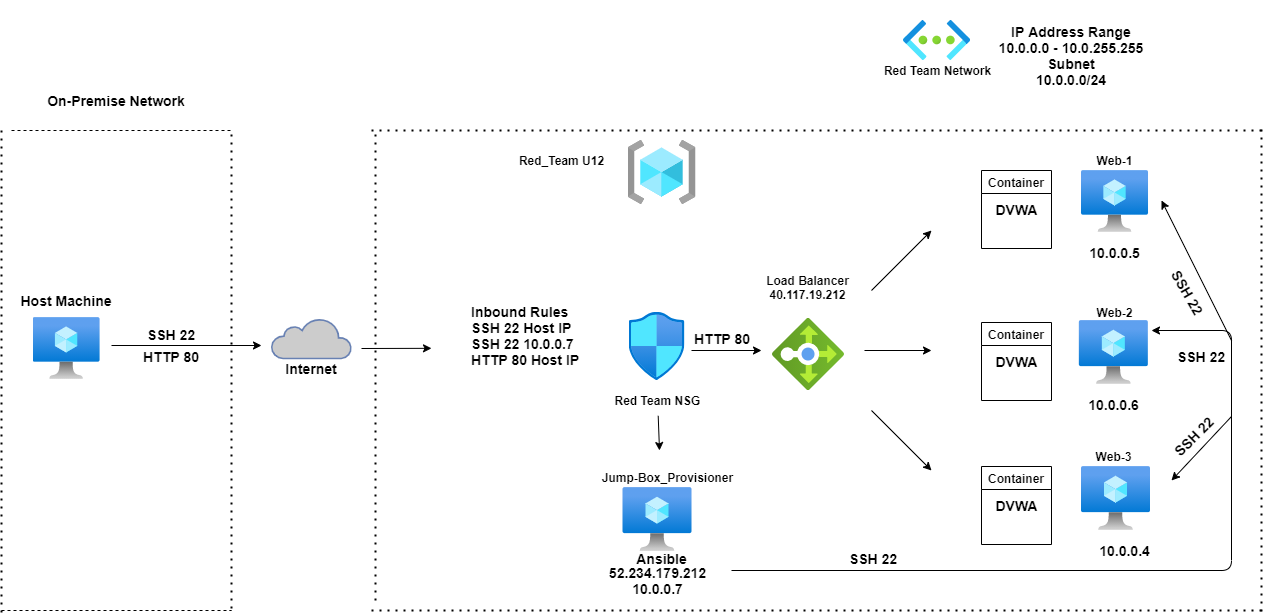

The diagram above was exported from draw.io. Its source (the exported page's mxGraphModel, read from the mxfile embedded in the PNG):
<mxGraphModel dx="1092" dy="1594" grid="1" gridSize="10" guides="1" tooltips="1" connect="1" arrows="1" fold="1" page="1" pageScale="1" pageWidth="850" pageHeight="1100" math="0" shadow="0">
  <root>
    <mxCell id="0" />
    <mxCell id="1" parent="0" />
    <mxCell id="X2q1a7JNQHDSpvVGJiaa-1" value="" style="aspect=fixed;html=1;points=[];align=center;image;fontSize=12;image=img/lib/azure2/networking/Load_Balancers.svg;rotation=90;" parent="1" vertex="1">
      <mxGeometry x="1110" y="148" width="72" height="72" as="geometry" />
    </mxCell>
    <mxCell id="X2q1a7JNQHDSpvVGJiaa-5" value="" style="aspect=fixed;html=1;points=[];align=center;image;fontSize=12;image=img/lib/azure2/networking/Network_Security_Groups.svg;" parent="1" vertex="1">
      <mxGeometry x="967.5" y="142" width="56.00000000000001" height="68" as="geometry" />
    </mxCell>
    <mxCell id="X2q1a7JNQHDSpvVGJiaa-10" value="&lt;b&gt;Web-1&lt;/b&gt;" style="text;html=1;resizable=0;autosize=1;align=center;verticalAlign=middle;points=[];fillColor=none;strokeColor=none;rounded=0;" parent="1" vertex="1">
      <mxGeometry x="1428.42" y="-20" width="50" height="20" as="geometry" />
    </mxCell>
    <mxCell id="X2q1a7JNQHDSpvVGJiaa-11" value="&lt;b&gt;Web-2&lt;/b&gt;" style="text;html=1;resizable=0;autosize=1;align=center;verticalAlign=middle;points=[];fillColor=none;strokeColor=none;rounded=0;" parent="1" vertex="1">
      <mxGeometry x="1428.42" y="132" width="50" height="20" as="geometry" />
    </mxCell>
    <mxCell id="X2q1a7JNQHDSpvVGJiaa-12" value="&lt;b&gt;Web-3&lt;/b&gt;" style="text;html=1;resizable=0;autosize=1;align=center;verticalAlign=middle;points=[];fillColor=none;strokeColor=none;rounded=0;" parent="1" vertex="1">
      <mxGeometry x="1427.34" y="276" width="50" height="20" as="geometry" />
    </mxCell>
    <mxCell id="X2q1a7JNQHDSpvVGJiaa-13" value="&lt;b&gt;Red_Team U12&lt;/b&gt;" style="text;html=1;resizable=0;autosize=1;align=center;verticalAlign=middle;points=[];fillColor=none;strokeColor=none;rounded=0;" parent="1" vertex="1">
      <mxGeometry x="850" y="-20" width="100" height="20" as="geometry" />
    </mxCell>
    <mxCell id="X2q1a7JNQHDSpvVGJiaa-14" value="&lt;b&gt;Red Team NSG&lt;/b&gt;" style="text;html=1;resizable=0;autosize=1;align=center;verticalAlign=middle;points=[];fillColor=none;strokeColor=none;rounded=0;" parent="1" vertex="1">
      <mxGeometry x="945.5" y="220" width="100" height="20" as="geometry" />
    </mxCell>
    <mxCell id="X2q1a7JNQHDSpvVGJiaa-15" value="&lt;b&gt;Load Balancer&lt;br&gt;40.117.19.212&lt;br&gt;&lt;/b&gt;" style="text;html=1;resizable=0;autosize=1;align=center;verticalAlign=middle;points=[];fillColor=none;strokeColor=none;rounded=0;" parent="1" vertex="1">
      <mxGeometry x="1096" y="102" width="100" height="30" as="geometry" />
    </mxCell>
    <mxCell id="X2q1a7JNQHDSpvVGJiaa-16" value="&lt;b&gt;Jump-Box_Provisioner&lt;/b&gt;" style="text;html=1;resizable=0;autosize=1;align=center;verticalAlign=middle;points=[];fillColor=none;strokeColor=none;rounded=0;" parent="1" vertex="1">
      <mxGeometry x="930.5" y="297" width="150" height="20" as="geometry" />
    </mxCell>
    <mxCell id="X2q1a7JNQHDSpvVGJiaa-17" value="" style="aspect=fixed;html=1;points=[];align=center;image;fontSize=12;image=img/lib/azure2/general/Resource_Groups.svg;" parent="1" vertex="1">
      <mxGeometry x="966.5" y="-30" width="68" height="64" as="geometry" />
    </mxCell>
    <mxCell id="X2q1a7JNQHDSpvVGJiaa-18" value="&lt;b&gt;Red Team Network&lt;/b&gt;" style="text;html=1;resizable=0;autosize=1;align=center;verticalAlign=middle;points=[];fillColor=none;strokeColor=none;rounded=0;" parent="1" vertex="1">
      <mxGeometry x="1215.5" y="-110" width="120" height="20" as="geometry" />
    </mxCell>
    <mxCell id="X2q1a7JNQHDSpvVGJiaa-20" value="" style="aspect=fixed;html=1;points=[];align=center;image;fontSize=12;image=img/lib/azure2/compute/Virtual_Machine.svg;" parent="1" vertex="1">
      <mxGeometry x="1420" width="66.84" height="62" as="geometry" />
    </mxCell>
    <mxCell id="X2q1a7JNQHDSpvVGJiaa-21" value="" style="aspect=fixed;html=1;points=[];align=center;image;fontSize=12;image=img/lib/azure2/compute/Virtual_Machine.svg;" parent="1" vertex="1">
      <mxGeometry x="1417.84" y="150" width="69" height="64" as="geometry" />
    </mxCell>
    <mxCell id="X2q1a7JNQHDSpvVGJiaa-22" value="" style="aspect=fixed;html=1;points=[];align=center;image;fontSize=12;image=img/lib/azure2/compute/Virtual_Machine.svg;" parent="1" vertex="1">
      <mxGeometry x="1420.0000000000002" y="296" width="69" height="64" as="geometry" />
    </mxCell>
    <mxCell id="X2q1a7JNQHDSpvVGJiaa-24" value="" style="aspect=fixed;html=1;points=[];align=center;image;fontSize=12;image=img/lib/azure2/compute/Virtual_Machine.svg;" parent="1" vertex="1">
      <mxGeometry x="961.5" y="317" width="69" height="64" as="geometry" />
    </mxCell>
    <mxCell id="-QCk3Yl8ObzwaM-jFFew-2" value="" style="endArrow=classic;html=1;edgeStyle=elbowEdgeStyle;" parent="1" edge="1">
      <mxGeometry width="50" height="50" relative="1" as="geometry">
        <mxPoint x="1070" y="400" as="sourcePoint" />
        <mxPoint x="1490" y="160" as="targetPoint" />
        <Array as="points">
          <mxPoint x="1570" y="220" />
        </Array>
      </mxGeometry>
    </mxCell>
    <mxCell id="-QCk3Yl8ObzwaM-jFFew-7" value="" style="endArrow=none;dashed=1;html=1;dashPattern=1 3;strokeWidth=2;" parent="1" edge="1">
      <mxGeometry width="50" height="50" relative="1" as="geometry">
        <mxPoint x="714" y="430" as="sourcePoint" />
        <mxPoint x="714" y="-36" as="targetPoint" />
      </mxGeometry>
    </mxCell>
    <mxCell id="-QCk3Yl8ObzwaM-jFFew-9" value="" style="endArrow=none;dashed=1;html=1;dashPattern=1 3;strokeWidth=2;" parent="1" edge="1">
      <mxGeometry width="50" height="50" relative="1" as="geometry">
        <mxPoint x="710" y="-40" as="sourcePoint" />
        <mxPoint x="1600" y="-40" as="targetPoint" />
      </mxGeometry>
    </mxCell>
    <mxCell id="-QCk3Yl8ObzwaM-jFFew-10" value="" style="endArrow=none;dashed=1;html=1;dashPattern=1 3;strokeWidth=2;" parent="1" edge="1">
      <mxGeometry width="50" height="50" relative="1" as="geometry">
        <mxPoint x="1600" y="441" as="sourcePoint" />
        <mxPoint x="1600" y="-45" as="targetPoint" />
      </mxGeometry>
    </mxCell>
    <mxCell id="X2q1a7JNQHDSpvVGJiaa-7" value="" style="aspect=fixed;html=1;points=[];align=center;image;fontSize=12;image=img/lib/azure2/networking/Virtual_Networks.svg;" parent="1" vertex="1">
      <mxGeometry x="1242" y="-150" width="67" height="40" as="geometry" />
    </mxCell>
    <mxCell id="-QCk3Yl8ObzwaM-jFFew-51" value="" style="endArrow=classic;html=1;" parent="1" edge="1">
      <mxGeometry width="50" height="50" relative="1" as="geometry">
        <mxPoint x="1203" y="180" as="sourcePoint" />
        <mxPoint x="1270" y="180" as="targetPoint" />
        <Array as="points" />
      </mxGeometry>
    </mxCell>
    <mxCell id="-QCk3Yl8ObzwaM-jFFew-55" value="&lt;b&gt;&lt;font style=&quot;font-size: 14px&quot;&gt;10.0.0.5&lt;br&gt;&lt;/font&gt;&lt;/b&gt;" style="text;html=1;resizable=0;autosize=1;align=center;verticalAlign=middle;points=[];fillColor=none;strokeColor=none;rounded=0;" parent="1" vertex="1">
      <mxGeometry x="1418.4200000000003" y="72" width="70" height="20" as="geometry" />
    </mxCell>
    <mxCell id="-QCk3Yl8ObzwaM-jFFew-56" value="&lt;font style=&quot;font-size: 14px&quot;&gt;&lt;b&gt;10.0.0.6&lt;br&gt;&lt;/b&gt;&lt;/font&gt;" style="text;html=1;resizable=0;autosize=1;align=center;verticalAlign=middle;points=[];fillColor=none;strokeColor=none;rounded=0;" parent="1" vertex="1">
      <mxGeometry x="1417.34" y="224" width="70" height="20" as="geometry" />
    </mxCell>
    <mxCell id="-QCk3Yl8ObzwaM-jFFew-57" value="&lt;font style=&quot;font-size: 14px&quot;&gt;&lt;b&gt;10.0.0.4&lt;br&gt;&lt;/b&gt;&lt;/font&gt;" style="text;html=1;resizable=0;autosize=1;align=center;verticalAlign=middle;points=[];fillColor=none;strokeColor=none;rounded=0;" parent="1" vertex="1">
      <mxGeometry x="1427.8400000000001" y="370" width="70" height="20" as="geometry" />
    </mxCell>
    <mxCell id="-QCk3Yl8ObzwaM-jFFew-58" value="&lt;font style=&quot;font-size: 14px&quot;&gt;&lt;b&gt;52.234.179.212&lt;br&gt;10.0.0.7&lt;br&gt;&lt;/b&gt;&lt;/font&gt;" style="text;html=1;resizable=0;autosize=1;align=center;verticalAlign=middle;points=[];fillColor=none;strokeColor=none;rounded=0;" parent="1" vertex="1">
      <mxGeometry x="941" y="390" width="110" height="40" as="geometry" />
    </mxCell>
    <mxCell id="M9d0U1RQfOVHf4jrk0hW-4" value="" style="endArrow=classic;html=1;" parent="1" edge="1">
      <mxGeometry width="50" height="50" relative="1" as="geometry">
        <mxPoint x="1210" y="120" as="sourcePoint" />
        <mxPoint x="1270" y="60" as="targetPoint" />
        <Array as="points" />
      </mxGeometry>
    </mxCell>
    <mxCell id="M9d0U1RQfOVHf4jrk0hW-5" value="" style="endArrow=classic;html=1;" parent="1" edge="1">
      <mxGeometry width="50" height="50" relative="1" as="geometry">
        <mxPoint x="1210" y="240" as="sourcePoint" />
        <mxPoint x="1270" y="300" as="targetPoint" />
        <Array as="points" />
      </mxGeometry>
    </mxCell>
    <mxCell id="M9d0U1RQfOVHf4jrk0hW-10" value="" style="endArrow=none;dashed=1;html=1;dashPattern=1 3;strokeWidth=2;edgeStyle=orthogonalEdgeStyle;" parent="1" edge="1">
      <mxGeometry width="50" height="50" relative="1" as="geometry">
        <mxPoint x="710" y="440" as="sourcePoint" />
        <mxPoint x="1600" y="440" as="targetPoint" />
      </mxGeometry>
    </mxCell>
    <mxCell id="M9d0U1RQfOVHf4jrk0hW-12" value="" style="endArrow=none;dashed=1;html=1;" parent="1" edge="1">
      <mxGeometry width="50" height="50" relative="1" as="geometry">
        <mxPoint x="350" y="-40" as="sourcePoint" />
        <mxPoint x="570" y="-40" as="targetPoint" />
      </mxGeometry>
    </mxCell>
    <mxCell id="M9d0U1RQfOVHf4jrk0hW-13" value="" style="endArrow=none;dashed=1;html=1;dashPattern=1 3;strokeWidth=2;" parent="1" edge="1">
      <mxGeometry width="50" height="50" relative="1" as="geometry">
        <mxPoint x="340" y="442" as="sourcePoint" />
        <mxPoint x="340" y="-46" as="targetPoint" />
      </mxGeometry>
    </mxCell>
    <mxCell id="M9d0U1RQfOVHf4jrk0hW-15" value="" style="endArrow=none;dashed=1;html=1;" parent="1" edge="1">
      <mxGeometry width="50" height="50" relative="1" as="geometry">
        <mxPoint x="340" y="440" as="sourcePoint" />
        <mxPoint x="570" y="440" as="targetPoint" />
      </mxGeometry>
    </mxCell>
    <mxCell id="M9d0U1RQfOVHf4jrk0hW-16" value="" style="aspect=fixed;html=1;points=[];align=center;image;fontSize=12;image=img/lib/azure2/compute/Virtual_Machine.svg;" parent="1" vertex="1">
      <mxGeometry x="371.5799999999999" y="147" width="66.84" height="62" as="geometry" />
    </mxCell>
    <mxCell id="M9d0U1RQfOVHf4jrk0hW-44" value="&lt;font style=&quot;font-size: 14px&quot;&gt;&lt;b&gt;On-Premise Network&lt;/b&gt;&lt;/font&gt;" style="text;html=1;strokeColor=none;fillColor=none;align=center;verticalAlign=middle;whiteSpace=wrap;rounded=0;" parent="1" vertex="1">
      <mxGeometry x="380" y="-80" width="150" height="20" as="geometry" />
    </mxCell>
    <mxCell id="M9d0U1RQfOVHf4jrk0hW-45" value="&lt;font style=&quot;font-size: 14px&quot;&gt;&lt;b&gt;Host Machine&lt;/b&gt;&lt;/font&gt;" style="text;html=1;strokeColor=none;fillColor=none;align=center;verticalAlign=middle;whiteSpace=wrap;rounded=0;" parent="1" vertex="1">
      <mxGeometry x="357" y="120" width="96" height="20" as="geometry" />
    </mxCell>
    <mxCell id="b21PhWsfwt7C2kWaIxlE-2" value="&lt;font style=&quot;font-size: 14px&quot;&gt;&lt;b&gt;Inbound Rules&lt;br&gt;SSH 22 Host IP&lt;br&gt;SSH 22 10.0.0.7&lt;br&gt;HTTP 80 Host IP&lt;/b&gt;&lt;/font&gt;" style="text;html=1;align=left;verticalAlign=middle;resizable=0;points=[];autosize=1;" parent="1" vertex="1">
      <mxGeometry x="807.5" y="130.00000000000003" width="120" height="70" as="geometry" />
    </mxCell>
    <mxCell id="b21PhWsfwt7C2kWaIxlE-15" value="Container" style="swimlane;" parent="1" vertex="1">
      <mxGeometry x="1320" y="296" width="70" height="78" as="geometry" />
    </mxCell>
    <mxCell id="b21PhWsfwt7C2kWaIxlE-16" value="&lt;b&gt;&lt;font style=&quot;font-size: 14px&quot;&gt;DVWA&lt;/font&gt;&lt;/b&gt;" style="text;html=1;resizable=0;autosize=1;align=center;verticalAlign=middle;points=[];fillColor=none;strokeColor=none;rounded=0;rotation=0;" parent="b21PhWsfwt7C2kWaIxlE-15" vertex="1">
      <mxGeometry x="5" y="29" width="60" height="20" as="geometry" />
    </mxCell>
    <mxCell id="b21PhWsfwt7C2kWaIxlE-23" value="" style="endArrow=classic;html=1;" parent="1" edge="1">
      <mxGeometry width="50" height="50" relative="1" as="geometry">
        <mxPoint x="1030" y="180" as="sourcePoint" />
        <mxPoint x="1100" y="180" as="targetPoint" />
      </mxGeometry>
    </mxCell>
    <mxCell id="b21PhWsfwt7C2kWaIxlE-24" value="&lt;font style=&quot;font-size: 14px&quot;&gt;&lt;b&gt;SSH 22&lt;/b&gt;&lt;/font&gt;" style="text;html=1;strokeColor=none;fillColor=none;align=center;verticalAlign=middle;whiteSpace=wrap;rounded=0;rotation=-45;" parent="1" vertex="1">
      <mxGeometry x="1497.8400000000001" y="256" width="68.54" height="20" as="geometry" />
    </mxCell>
    <mxCell id="b21PhWsfwt7C2kWaIxlE-28" value="&lt;font style=&quot;font-size: 14px&quot;&gt;&lt;b&gt;SSH 22&lt;/b&gt;&lt;/font&gt;" style="text;html=1;strokeColor=none;fillColor=none;align=center;verticalAlign=middle;whiteSpace=wrap;rounded=0;rotation=60;" parent="1" vertex="1">
      <mxGeometry x="1497.84" y="112" width="57.78" height="20" as="geometry" />
    </mxCell>
    <mxCell id="b21PhWsfwt7C2kWaIxlE-55" value="&lt;font style=&quot;font-size: 14px&quot;&gt;&lt;b&gt;SSH 22&lt;/b&gt;&lt;/font&gt;" style="text;html=1;strokeColor=none;fillColor=none;align=center;verticalAlign=middle;whiteSpace=wrap;rounded=0;rotation=0;" parent="1" vertex="1">
      <mxGeometry x="1182" y="381" width="60" height="13" as="geometry" />
    </mxCell>
    <mxCell id="5P4wpUGjjcaw4NDRGRuF-1" value="" style="html=1;outlineConnect=0;fillColor=#CCCCCC;strokeColor=#6881B3;gradientColor=none;gradientDirection=north;strokeWidth=2;shape=mxgraph.networks.cloud;fontColor=#ffffff;" parent="1" vertex="1">
      <mxGeometry x="610" y="148" width="80" height="40" as="geometry" />
    </mxCell>
    <mxCell id="5P4wpUGjjcaw4NDRGRuF-4" value="" style="endArrow=none;dashed=1;html=1;dashPattern=1 3;strokeWidth=2;" parent="1" edge="1">
      <mxGeometry width="50" height="50" relative="1" as="geometry">
        <mxPoint x="570" y="438" as="sourcePoint" />
        <mxPoint x="570" y="-40" as="targetPoint" />
      </mxGeometry>
    </mxCell>
    <mxCell id="5P4wpUGjjcaw4NDRGRuF-6" value="" style="endArrow=classic;html=1;" parent="1" edge="1">
      <mxGeometry width="50" height="50" relative="1" as="geometry">
        <mxPoint x="450" y="175" as="sourcePoint" />
        <mxPoint x="600" y="175" as="targetPoint" />
      </mxGeometry>
    </mxCell>
    <mxCell id="5P4wpUGjjcaw4NDRGRuF-8" value="&lt;font style=&quot;font-size: 14px&quot;&gt;&lt;b&gt;Internet&lt;/b&gt;&lt;/font&gt;" style="text;html=1;strokeColor=none;fillColor=none;align=center;verticalAlign=middle;whiteSpace=wrap;rounded=0;" parent="1" vertex="1">
      <mxGeometry x="630" y="188" width="40" height="20" as="geometry" />
    </mxCell>
    <mxCell id="GxIszjFWFBd3uuMC941n-1" value="Container" style="swimlane;" parent="1" vertex="1">
      <mxGeometry x="1320" width="70" height="78" as="geometry" />
    </mxCell>
    <mxCell id="GxIszjFWFBd3uuMC941n-2" value="&lt;b&gt;&lt;font style=&quot;font-size: 14px&quot;&gt;DVWA&lt;/font&gt;&lt;/b&gt;" style="text;html=1;resizable=0;autosize=1;align=center;verticalAlign=middle;points=[];fillColor=none;strokeColor=none;rounded=0;rotation=0;" parent="GxIszjFWFBd3uuMC941n-1" vertex="1">
      <mxGeometry x="5" y="29" width="60" height="20" as="geometry" />
    </mxCell>
    <mxCell id="GxIszjFWFBd3uuMC941n-4" value="Container" style="swimlane;" parent="1" vertex="1">
      <mxGeometry x="1320" y="152" width="70" height="78" as="geometry" />
    </mxCell>
    <mxCell id="GxIszjFWFBd3uuMC941n-5" value="&lt;b&gt;&lt;font style=&quot;font-size: 14px&quot;&gt;DVWA&lt;/font&gt;&lt;/b&gt;" style="text;html=1;resizable=0;autosize=1;align=center;verticalAlign=middle;points=[];fillColor=none;strokeColor=none;rounded=0;rotation=0;" parent="GxIszjFWFBd3uuMC941n-4" vertex="1">
      <mxGeometry x="5" y="29" width="60" height="20" as="geometry" />
    </mxCell>
    <mxCell id="GxIszjFWFBd3uuMC941n-6" value="&lt;b&gt;&lt;font style=&quot;font-size: 14px&quot;&gt;Ansible&lt;/font&gt;&lt;/b&gt;" style="text;html=1;resizable=0;autosize=1;align=center;verticalAlign=middle;points=[];fillColor=none;strokeColor=none;rounded=0;" parent="1" vertex="1">
      <mxGeometry x="964.5" y="377.5" width="70" height="20" as="geometry" />
    </mxCell>
    <mxCell id="GxIszjFWFBd3uuMC941n-11" value="&lt;font style=&quot;font-size: 14px&quot;&gt;&lt;b&gt;SSH 22&lt;/b&gt;&lt;/font&gt;" style="text;html=1;strokeColor=none;fillColor=none;align=center;verticalAlign=middle;whiteSpace=wrap;rounded=0;rotation=0;" parent="1" vertex="1">
      <mxGeometry x="480" y="149" width="60" height="30" as="geometry" />
    </mxCell>
    <mxCell id="GxIszjFWFBd3uuMC941n-17" value="&lt;font style=&quot;font-size: 14px&quot;&gt;&lt;b&gt;HTTP 80&lt;/b&gt;&lt;/font&gt;" style="text;html=1;strokeColor=none;fillColor=none;align=center;verticalAlign=middle;whiteSpace=wrap;rounded=0;rotation=0;" parent="1" vertex="1">
      <mxGeometry x="480" y="171" width="60" height="30" as="geometry" />
    </mxCell>
    <mxCell id="GxIszjFWFBd3uuMC941n-18" value="" style="endArrow=classic;html=1;" parent="1" edge="1">
      <mxGeometry width="50" height="50" relative="1" as="geometry">
        <mxPoint x="700" y="178" as="sourcePoint" />
        <mxPoint x="770" y="177.82" as="targetPoint" />
      </mxGeometry>
    </mxCell>
    <mxCell id="GxIszjFWFBd3uuMC941n-24" value="&lt;b&gt;&lt;font style=&quot;font-size: 14px&quot;&gt;IP Address Range 10.0.0.0 - 10.0.255.255&lt;br&gt;Subnet&lt;br&gt;10.0.0.0/24&lt;/font&gt;&lt;/b&gt;" style="text;html=1;strokeColor=none;fillColor=none;align=center;verticalAlign=middle;whiteSpace=wrap;rounded=0;" parent="1" vertex="1">
      <mxGeometry x="1333.34" y="-170" width="153.5" height="110" as="geometry" />
    </mxCell>
    <mxCell id="GxIszjFWFBd3uuMC941n-25" value="&lt;font style=&quot;font-size: 14px&quot;&gt;&lt;b&gt;SSH 22&lt;/b&gt;&lt;/font&gt;" style="text;html=1;strokeColor=none;fillColor=none;align=center;verticalAlign=middle;whiteSpace=wrap;rounded=0;rotation=0;" parent="1" vertex="1">
      <mxGeometry x="1510" y="176" width="60" height="20" as="geometry" />
    </mxCell>
    <mxCell id="hM13kABM06NAjZ536-Tn-2" value="&lt;font style=&quot;font-size: 14px&quot;&gt;&lt;b&gt;HTTP 80&lt;/b&gt;&lt;/font&gt;" style="text;html=1;strokeColor=none;fillColor=none;align=center;verticalAlign=middle;whiteSpace=wrap;rounded=0;rotation=0;" parent="1" vertex="1">
      <mxGeometry x="1031" y="153" width="60" height="30" as="geometry" />
    </mxCell>
    <mxCell id="hM13kABM06NAjZ536-Tn-3" value="" style="endArrow=classic;html=1;exitX=0.512;exitY=1.267;exitDx=0;exitDy=0;exitPerimeter=0;" parent="1" source="X2q1a7JNQHDSpvVGJiaa-14" edge="1">
      <mxGeometry width="50" height="50" relative="1" as="geometry">
        <mxPoint x="965.5" y="260.18" as="sourcePoint" />
        <mxPoint x="998" y="280" as="targetPoint" />
      </mxGeometry>
    </mxCell>
    <mxCell id="CDFRBLp7X0caCAp0CGZo-2" value="" style="endArrow=classic;html=1;" parent="1" edge="1">
      <mxGeometry width="50" height="50" relative="1" as="geometry">
        <mxPoint x="1570" y="170" as="sourcePoint" />
        <mxPoint x="1500" y="30" as="targetPoint" />
        <Array as="points" />
      </mxGeometry>
    </mxCell>
    <mxCell id="CDFRBLp7X0caCAp0CGZo-4" value="" style="endArrow=classic;html=1;" parent="1" edge="1">
      <mxGeometry width="50" height="50" relative="1" as="geometry">
        <mxPoint x="1570" y="246" as="sourcePoint" />
        <mxPoint x="1510" y="310" as="targetPoint" />
        <Array as="points" />
      </mxGeometry>
    </mxCell>
  </root>
</mxGraphModel>